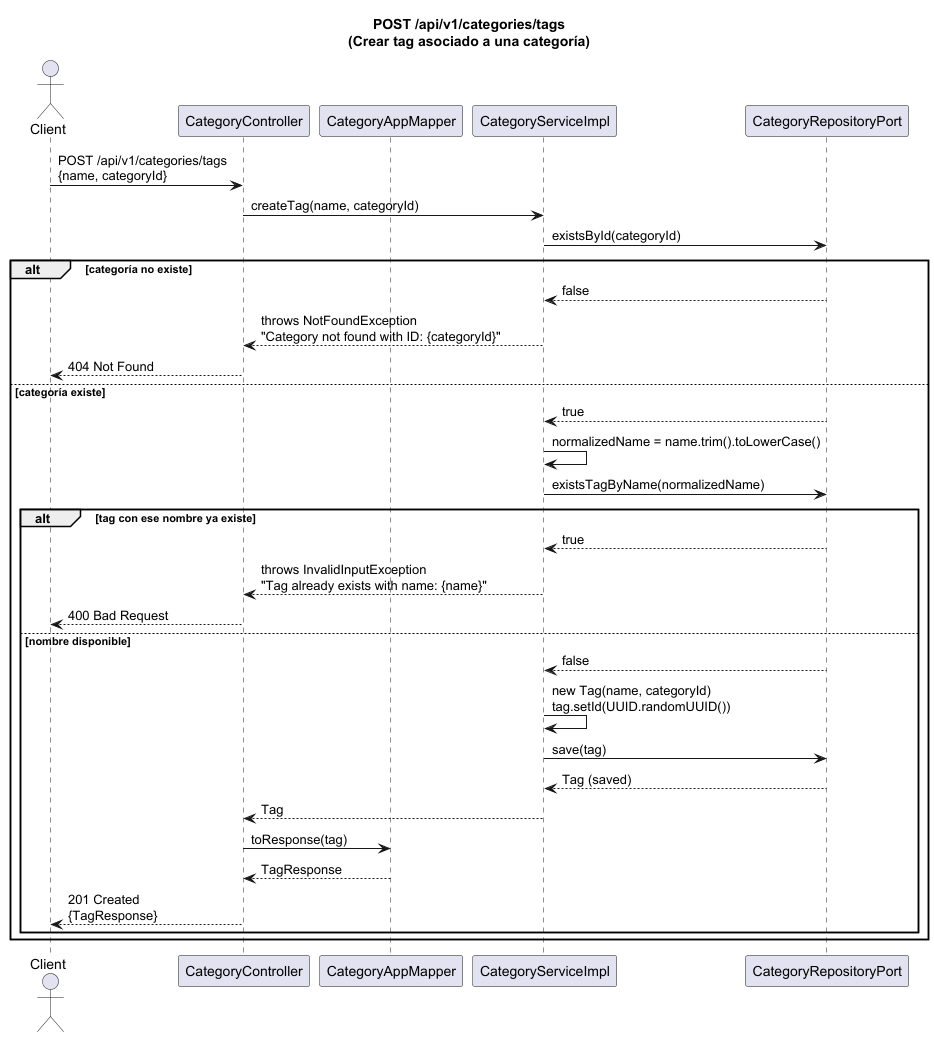

The diagram above was rendered by PlantUML. Its source (embedded in the PNG):
@startuml POST_categories_tags
title POST /api/v1/categories/tags\n(Crear tag asociado a una categoría)

actor Client
participant "CategoryController" as Controller
participant "CategoryAppMapper" as Mapper
participant "CategoryServiceImpl" as UseCase
participant "CategoryRepositoryPort" as CategoryRepo

Client -> Controller : POST /api/v1/categories/tags\n{name, categoryId}

Controller -> UseCase : createTag(name, categoryId)

UseCase -> CategoryRepo : existsById(categoryId)
alt categoría no existe
    CategoryRepo --> UseCase : false
    UseCase --> Controller : throws NotFoundException\n"Category not found with ID: {categoryId}"
    Controller --> Client : 404 Not Found
else categoría existe
    CategoryRepo --> UseCase : true

    UseCase -> UseCase : normalizedName = name.trim().toLowerCase()

    UseCase -> CategoryRepo : existsTagByName(normalizedName)
    alt tag con ese nombre ya existe
        CategoryRepo --> UseCase : true
        UseCase --> Controller : throws InvalidInputException\n"Tag already exists with name: {name}"
        Controller --> Client : 400 Bad Request
    else nombre disponible
        CategoryRepo --> UseCase : false

        UseCase -> UseCase : new Tag(name, categoryId)\ntag.setId(UUID.randomUUID())
        UseCase -> CategoryRepo : save(tag)
        CategoryRepo --> UseCase : Tag (saved)

        UseCase --> Controller : Tag
        Controller -> Mapper : toResponse(tag)
        Mapper --> Controller : TagResponse
        Controller --> Client : 201 Created\n{TagResponse}
    end
end
@enduml